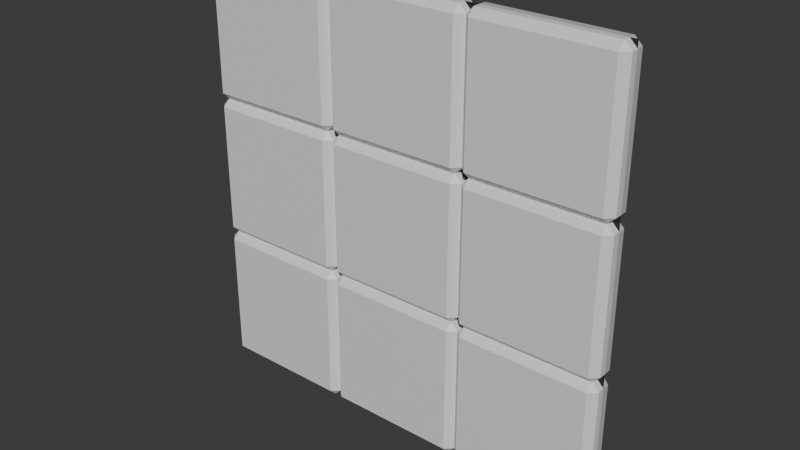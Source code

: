 # Source: Wall3.blend  (saved by Blender 4.0.36; exported with 4.5.12 LTS)
import bpy
from mathutils import Matrix  # noqa: F401  (used for matrix-valued properties, if any)

bpy.ops.wm.read_factory_settings(use_empty=True)
scene = bpy.context.scene
scene.name = 'Scene'

# ---- collections
col_collection = bpy.data.collections.new('Collection'); scene.collection.children.link(col_collection)

# ---- materials (node trees are filled in below, after node groups)
mat_front_panels = bpy.data.materials.new('Front Panels')
mat_front_panels.alpha_threshold = 0.0
mat_front_panels.use_transparent_shadow = False
mat_front_panels.roughness = 0.5
mat_front_panels.line_color = (0.0, 0.0, 0.0, 1.0)
mat_mortar = bpy.data.materials.new('Mortar')
mat_mortar.use_transparent_shadow = False
mat_back_panels = bpy.data.materials.new('Back Panels')
mat_back_panels.use_transparent_shadow = False

# ---- material node trees
mat_front_panels.use_nodes = True; mat_front_panels.node_tree.nodes.clear()
_N = mat_front_panels.node_tree.nodes; _L = mat_front_panels.node_tree.links
n0 = _N.new('ShaderNodeOutputMaterial'); n0.name = 'Material Output'; n0.location = (300, 300)
n1 = _N.new('ShaderNodeBsdfPrincipled'); n1.name = 'Principled BSDF'; n1.location = (10, 300)
n1.inputs[0].default_value = (0.5314, 0.5314, 0.5314, 1.0)
n1.inputs[3].default_value = 1.45
_L.new(n1.outputs[0], n0.inputs[0])
n0.is_active_output = True
mat_mortar.use_nodes = True; mat_mortar.node_tree.nodes.clear()
_N = mat_mortar.node_tree.nodes; _L = mat_mortar.node_tree.links
n0 = _N.new('ShaderNodeBsdfPrincipled'); n0.name = 'Principled BSDF'; n0.location = (10, 300)
n0.inputs[0].default_value = (0.0204, 0.0204, 0.0204, 1.0)
n0.inputs[3].default_value = 1.45
n1 = _N.new('ShaderNodeOutputMaterial'); n1.name = 'Material Output'; n1.location = (300, 300)
_L.new(n0.outputs[0], n1.inputs[0])
n1.is_active_output = True
mat_back_panels.use_nodes = True; mat_back_panels.node_tree.nodes.clear()
_N = mat_back_panels.node_tree.nodes; _L = mat_back_panels.node_tree.links
n0 = _N.new('ShaderNodeBsdfPrincipled'); n0.name = 'Principled BSDF'; n0.location = (10, 300)
n0.inputs[3].default_value = 1.45
n1 = _N.new('ShaderNodeOutputMaterial'); n1.name = 'Material Output'; n1.location = (300, 300)
_L.new(n0.outputs[0], n1.inputs[0])
n1.is_active_output = True

# ---- world
world_world = bpy.data.worlds.new('World'); scene.world = world_world
world_world.use_nodes = True; world_world.node_tree.nodes.clear()
_N = world_world.node_tree.nodes; _L = world_world.node_tree.links
n0 = _N.new('ShaderNodeOutputWorld'); n0.name = 'World Output'; n0.location = (300, 300)
n1 = _N.new('ShaderNodeBackground'); n1.name = 'Background'; n1.location = (10, 300)
n1.inputs[0].default_value = (0.05088, 0.05088, 0.05088, 1.0)
_L.new(n1.outputs[0], n0.inputs[0])
n0.is_active_output = True
world_world.color = (0.05088, 0.05088, 0.05088)
world_world.use_sun_shadow = False
world_world.sun_shadow_jitter_overblur = 0.0

# ---- meshes
me_9panelwall = bpy.data.meshes.new('9PanelWall')
me_9panelwall.from_pydata([(0.95, 3.0, -0.05), (0.95, 3.0, 0.05), (0.95, -1.192e-07, 0.05), (0.05, 3.0, -0.05), (0.05, -1.192e-07, -0.05), (0.05, -1.192e-07, 0.05), (0.05, 3.0, 0.05), (0.95, -1.192e-07, -0.05), (0.95, 2.0, -0.05), (0.05, 2.0, -0.05), (0.05, 2.0, 0.05), (0.95, 2.0, 0.05), (0.05, 1.0, -0.05), (0.95, 1.0, 0.05), (0.95, 1.0, -0.05), (0.05, 1.0, 0.05), (2.98e-08, 2.95, 0.05), (1.0, 2.95, -0.05), (1.0, 2.95, 0.05), (2.98e-08, 2.95, -0.05), (0.05, 2.95, -0.1), (0.05, 2.95, 0.1), (0.95, 2.95, 0.1), (0.95, 2.95, -0.1), (1.0, 2.05, -0.05), (1.0, 2.05, 0.05), (2.98e-08, 2.05, -0.05), (0.05, 2.05, -0.1), (0.05, 2.05, 0.1), (0.95, 2.05, 0.1), (0.95, 2.05, -0.1), (2.98e-08, 2.05, 0.05), (2.98e-08, 1.95, 0.05), (1.0, 1.95, -0.05), (1.0, 1.95, 0.05), (2.98e-08, 1.95, -0.05), (0.05, 1.95, -0.1), (0.05, 1.95, 0.1), (0.95, 1.95, 0.1), (0.95, 1.95, -0.1), (1.0, 1.05, -0.05), (1.0, 1.05, 0.05), (2.98e-08, 1.05, -0.05), (0.05, 1.05, -0.1), (0.05, 1.05, 0.1), (0.95, 1.05, 0.1), (0.95, 1.05, -0.1), (2.98e-08, 1.05, 0.05), (1.0, 0.95, 0.05), (2.98e-08, 0.95, -0.05), (0.05, 0.95, -0.1), (0.05, 0.95, 0.1), (0.95, 0.95, 0.1), (0.95, 0.95, -0.1), (2.98e-08, 0.95, 0.05), (2.98e-08, 0.05, -0.05), (0.05, 0.05, -0.1), (0.05, 0.05, 0.1), (0.95, 0.05, 0.1), (0.95, 0.05, -0.1), (2.98e-08, 0.05, 0.05), (1.95, 3.0, -0.05), (1.95, 3.0, 0.05), (1.95, -1.192e-07, 0.05), (1.05, 3.0, -0.05), (1.05, -1.192e-07, -0.05), (1.05, -1.192e-07, 0.05), (1.05, 3.0, 0.05), (1.95, -1.192e-07, -0.05), (1.95, 2.0, -0.05), (1.05, 2.0, -0.05), (1.05, 2.0, 0.05), (1.95, 2.0, 0.05), (1.05, 1.0, -0.05), (1.95, 1.0, 0.05), (1.95, 1.0, -0.05), (1.05, 1.0, 0.05), (2.0, 2.95, -0.05), (1.05, 2.95, -0.1), (1.05, 2.95, 0.1), (1.95, 2.95, 0.1), (1.95, 2.95, -0.1), (1.05, 2.05, -0.1), (1.05, 2.05, 0.1), (1.95, 2.05, 0.1), (1.95, 2.05, -0.1), (2.0, 1.95, 0.05), (1.05, 1.95, -0.1), (1.05, 1.95, 0.1), (1.95, 1.95, 0.1), (1.95, 1.95, -0.1), (2.0, 1.05, -0.05), (1.05, 1.05, -0.1), (1.05, 1.05, 0.1), (1.95, 1.05, 0.1), (1.95, 1.05, -0.1), (2.0, 0.95, 0.05), (1.0, 0.95, -0.05), (1.05, 0.95, -0.1), (1.05, 0.95, 0.1), (1.95, 0.95, 0.1), (1.95, 0.95, -0.1), (2.0, 0.05, -0.05), (1.0, 0.05, -0.05), (1.05, 0.05, -0.1), (1.05, 0.05, 0.1), (1.95, 0.05, 0.1), (1.95, 0.05, -0.1), (1.0, 0.05, 0.05), (2.95, 3.0, -0.05), (2.95, 3.0, 0.05), (2.95, -1.192e-07, 0.05), (2.05, 3.0, -0.05), (2.05, -1.192e-07, -0.05), (2.05, -1.192e-07, 0.05), (2.05, 3.0, 0.05), (2.95, -1.192e-07, -0.05), (2.95, 2.0, -0.05), (2.05, 2.0, -0.05), (2.05, 2.0, 0.05), (2.95, 2.0, 0.05), (2.05, 1.0, -0.05), (2.95, 1.0, 0.05), (2.95, 1.0, -0.05), (2.05, 1.0, 0.05), (2.0, 2.95, 0.05), (3.0, 2.95, -0.05), (3.0, 2.95, 0.05), (2.05, 2.95, -0.1), (2.05, 2.95, 0.1), (2.95, 2.95, 0.1), (2.95, 2.95, -0.1), (3.0, 2.05, -0.05), (3.0, 2.05, 0.05), (2.0, 2.05, -0.05), (2.05, 2.05, -0.1), (2.05, 2.05, 0.1), (2.95, 2.05, 0.1), (2.95, 2.05, -0.1), (2.0, 2.05, 0.05), (3.0, 1.95, -0.05), (3.0, 1.95, 0.05), (2.0, 1.95, -0.05), (2.05, 1.95, -0.1), (2.05, 1.95, 0.1), (2.95, 1.95, 0.1), (2.95, 1.95, -0.1), (3.0, 1.05, -0.05), (3.0, 1.05, 0.05), (2.05, 1.05, -0.1), (2.05, 1.05, 0.1), (2.95, 1.05, 0.1), (2.95, 1.05, -0.1), (2.0, 1.05, 0.05), (3.0, 0.95, -0.05), (3.0, 0.95, 0.05), (2.0, 0.95, -0.05), (2.05, 0.95, -0.1), (2.05, 0.95, 0.1), (2.95, 0.95, 0.1), (2.95, 0.95, -0.1), (3.0, 0.05, -0.05), (3.0, 0.05, 0.05), (2.05, 0.05, -0.1), (2.05, 0.05, 0.1), (2.95, 0.05, 0.1), (2.95, 0.05, -0.1), (2.0, 0.05, 0.05), (0.0, 0.0, 0.0), (3.0, 0.0, 0.0), (0.0, 3.0, -1.796e-07), (3.0, 3.0, -1.796e-07), (0.0, 0.0, 0.0), (3.0, 0.0, 0.0), (0.0, 3.0, -1.796e-07), (3.0, 3.0, -1.796e-07), (0.05, -1.192e-07, -5.96e-08), (0.95, 3.0, -1.788e-07), (0.05, 1.0, -5.96e-08), (1.0, 2.95, -1.788e-07), (2.98e-08, 2.95, -1.788e-07), (2.98e-08, 2.05, -1.788e-07), (1.0, 2.05, -1.788e-07), (2.98e-08, 1.95, -1.788e-07), (1.0, 1.95, -1.788e-07), (1.0, 1.05, -5.96e-08), (2.98e-08, 1.05, -5.96e-08), (2.98e-08, 0.95, -5.96e-08), (2.98e-08, 0.05, -5.96e-08), (0.05, 3.0, -1.788e-07), (0.95, -1.192e-07, -5.96e-08), (0.95, 2.0, -1.788e-07), (0.05, 2.0, -1.788e-07), (0.95, 1.0, -5.96e-08), (1.0, 0.95, -5.96e-08), (1.05, -1.192e-07, -5.96e-08), (1.95, 3.0, -1.788e-07), (1.05, 1.0, -5.96e-08), (1.0, 0.05, -5.96e-08), (1.05, 3.0, -1.788e-07), (1.95, -1.192e-07, -5.96e-08), (1.95, 2.0, -1.788e-07), (1.05, 2.0, -1.788e-07), (1.95, 1.0, -5.96e-08), (2.05, -1.192e-07, -5.96e-08), (2.95, 3.0, -1.788e-07), (2.05, 1.0, -5.96e-08), (3.0, 2.95, -1.788e-07), (2.0, 2.05, -1.788e-07), (3.0, 2.05, -1.788e-07), (3.0, 1.95, -1.788e-07), (3.0, 1.05, -5.96e-08), (3.0, 0.95, -5.96e-08), (3.0, 0.05, -5.96e-08), (2.05, 3.0, -1.788e-07), (2.95, -1.192e-07, -5.96e-08), (2.95, 2.0, -1.788e-07), (2.05, 2.0, -1.788e-07), (2.95, 1.0, -5.96e-08), (2.0, 2.95, -1.788e-07), (2.0, 1.95, -1.788e-07), (2.0, 1.05, -5.96e-08), (2.0, 0.95, -5.96e-08), (2.0, 0.05, -5.96e-08)], [], [(21, 6, 16), (180, 189, 3, 19), (179, 177, 1, 18), (23, 0, 17), (19, 3, 20), (22, 1, 6, 21), (177, 189, 6, 1), (18, 1, 22), (20, 3, 0, 23), (36, 9, 8, 39), (34, 11, 38), (38, 11, 10, 37), (35, 9, 36), (39, 8, 33), (184, 191, 11, 34), (183, 192, 9, 35), (37, 10, 32), (51, 15, 54), (187, 178, 12, 49), (194, 193, 13, 48), (53, 14, 97), (49, 12, 50), (52, 13, 15, 51), (48, 13, 52), (50, 12, 14, 53), (27, 20, 23, 30), (25, 18, 22, 29), (29, 22, 21, 28), (26, 19, 20, 27), (30, 23, 17, 24), (181, 180, 19, 26), (28, 21, 16, 31), (10, 28, 31), (192, 181, 26, 9), (191, 182, 25, 11), (8, 30, 24), (9, 26, 27), (11, 29, 28, 10), (11, 25, 29), (9, 27, 30, 8), (44, 37, 32, 47), (186, 183, 35, 42), (46, 39, 33, 40), (42, 35, 36, 43), (45, 38, 37, 44), (41, 34, 38, 45), (43, 36, 39, 46), (12, 43, 46, 14), (13, 41, 45), (13, 45, 44, 15), (12, 42, 43), (14, 46, 40), (193, 185, 41, 13), (178, 186, 42, 12), (15, 44, 47), (56, 50, 53, 59), (108, 48, 52, 58), (58, 52, 51, 57), (55, 49, 50, 56), (59, 53, 97, 103), (188, 187, 49, 55), (57, 51, 54, 60), (5, 57, 60), (176, 188, 55, 4), (190, 198, 108, 2), (7, 59, 103), (4, 55, 56), (2, 58, 57, 5), (2, 108, 58), (4, 56, 59, 7), (79, 67, 18), (179, 199, 64, 17), (219, 196, 62, 125), (81, 61, 77), (17, 64, 78), (80, 62, 67, 79), (196, 199, 67, 62), (125, 62, 80), (78, 64, 61, 81), (87, 70, 69, 90), (86, 72, 89), (89, 72, 71, 88), (33, 70, 87), (90, 69, 142), (220, 201, 72, 86), (184, 202, 70, 33), (88, 71, 34), (99, 76, 48), (194, 197, 73, 97), (222, 203, 74, 96), (101, 75, 156), (97, 73, 98), (100, 74, 76, 99), (96, 74, 100), (98, 73, 75, 101), (82, 78, 81, 85), (139, 125, 80, 84), (84, 80, 79, 83), (24, 17, 78, 82), (85, 81, 77, 134), (83, 79, 18, 25), (71, 83, 25), (202, 182, 24, 70), (201, 208, 139, 72), (69, 85, 134), (70, 24, 82), (72, 84, 83, 71), (72, 139, 84), (70, 82, 85, 69), (93, 88, 34, 41), (95, 90, 142, 91), (40, 33, 87, 92), (94, 89, 88, 93), (153, 86, 89, 94), (92, 87, 90, 95), (73, 92, 95, 75), (74, 153, 94), (74, 94, 93, 76), (73, 40, 92), (75, 95, 91), (203, 221, 153, 74), (197, 185, 40, 73), (76, 93, 41), (104, 98, 101, 107), (167, 96, 100, 106), (106, 100, 99, 105), (103, 97, 98, 104), (107, 101, 156, 102), (105, 99, 48, 108), (66, 105, 108), (195, 198, 103, 65), (200, 223, 167, 63), (68, 107, 102), (65, 103, 104), (63, 106, 105, 66), (63, 167, 106), (65, 104, 107, 68), (129, 115, 125), (219, 214, 112, 77), (207, 205, 110, 127), (131, 109, 126), (77, 112, 128), (130, 110, 115, 129), (205, 214, 115, 110), (127, 110, 130), (128, 112, 109, 131), (143, 118, 117, 146), (141, 120, 145), (145, 120, 119, 144), (142, 118, 143), (146, 117, 140), (210, 216, 120, 141), (220, 217, 118, 142), (144, 119, 86), (158, 124, 96), (222, 206, 121, 156), (212, 218, 122, 155), (160, 123, 154), (156, 121, 157), (159, 122, 124, 158), (155, 122, 159), (157, 121, 123, 160), (135, 128, 131, 138), (133, 127, 130, 137), (137, 130, 129, 136), (134, 77, 128, 135), (138, 131, 126, 132), (209, 207, 127, 133), (136, 129, 125, 139), (119, 136, 139), (217, 208, 134, 118), (216, 209, 133, 120), (117, 138, 132), (118, 134, 135), (120, 137, 136, 119), (120, 133, 137), (118, 135, 138, 117), (150, 144, 86, 153), (211, 210, 141, 148), (152, 146, 140, 147), (91, 142, 143, 149), (151, 145, 144, 150), (148, 141, 145, 151), (149, 143, 146, 152), (121, 149, 152, 123), (122, 148, 151), (122, 151, 150, 124), (121, 91, 149), (123, 152, 147), (218, 211, 148, 122), (206, 221, 91, 121), (124, 150, 153), (163, 157, 160, 166), (162, 155, 159, 165), (165, 159, 158, 164), (102, 156, 157, 163), (166, 160, 154, 161), (213, 212, 155, 162), (164, 158, 96, 167), (114, 164, 167), (204, 223, 102, 113), (215, 213, 162, 111), (116, 166, 161), (113, 102, 163), (111, 165, 164, 114), (111, 162, 165), (113, 163, 166, 116), (168, 169, 171, 170), (172, 174, 175, 173), (116, 161, 213, 215), (114, 167, 223, 204), (161, 154, 212, 213), (124, 153, 221, 206), (123, 147, 211, 218), (147, 140, 210, 211), (117, 132, 209, 216), (119, 139, 208, 217), (132, 126, 207, 209), (154, 123, 218, 212), (96, 124, 206, 222), (86, 119, 217, 220), (140, 117, 216, 210), (109, 112, 214, 205), (126, 109, 205, 207), (125, 115, 214, 219), (68, 102, 223, 200), (66, 108, 198, 195), (76, 41, 185, 197), (75, 91, 221, 203), (69, 134, 208, 201), (71, 25, 182, 202), (156, 75, 203, 222), (48, 76, 197, 194), (34, 71, 202, 184), (142, 69, 201, 220), (61, 64, 199, 196), (77, 61, 196, 219), (18, 67, 199, 179), (7, 103, 198, 190), (5, 60, 188, 176), (60, 54, 187, 188), (15, 47, 186, 178), (14, 40, 185, 193), (47, 32, 183, 186), (8, 24, 182, 191), (10, 31, 181, 192), (31, 16, 180, 181), (97, 14, 193, 194), (54, 15, 178, 187), (32, 10, 192, 183), (33, 8, 191, 184), (0, 3, 189, 177), (17, 0, 177, 179), (16, 6, 189, 180)])
me_9panelwall.polygons.foreach_set('material_index', [2, 0, 2, 0, 0, 2, 2, 2, 0, 0, 2, 2, 0, 0, 2, 0, 2, 2, 0, 2, 0, 0, 2, 2, 0, 0, 2, 2, 0, 0, 0, 2, 2, 0, 2, 0, 0, 2, 2, 0, 2, 0, 0, 0, 2, 2, 0, 0, 2, 2, 0, 0, 2, 0, 2, 0, 2, 2, 0, 0, 0, 2, 2, 0, 2, 0, 0, 2, 2, 0, 2, 0, 2, 0, 0, 2, 2, 2, 0, 0, 2, 2, 0, 0, 2, 0, 2, 2, 0, 2, 0, 0, 2, 2, 0, 0, 2, 2, 0, 0, 2, 2, 0, 2, 0, 0, 2, 2, 0, 2, 0, 0, 2, 2, 0, 0, 2, 2, 0, 0, 2, 0, 2, 0, 2, 2, 0, 0, 2, 2, 0, 2, 0, 0, 2, 2, 0, 2, 0, 2, 0, 0, 2, 2, 2, 0, 0, 2, 2, 0, 0, 2, 0, 2, 2, 0, 2, 0, 0, 2, 2, 0, 0, 2, 2, 0, 0, 2, 2, 2, 0, 2, 0, 0, 2, 2, 0, 2, 2, 0, 0, 2, 2, 0, 0, 2, 2, 0, 0, 2, 0, 2, 0, 2, 2, 0, 0, 2, 2, 2, 0, 2, 0, 0, 2, 2, 0, 1, 1, 0, 2, 0, 2, 0, 0, 0, 2, 0, 0, 2, 2, 0, 0, 0, 2, 0, 2, 2, 0, 0, 2, 0, 2, 2, 0, 0, 0, 2, 0, 2, 2, 2, 0, 2, 0, 2, 2, 0, 2, 2, 0, 0, 0, 2])
_uv = me_9panelwall.uv_layers.new(name='UVMap')
_uv.uv.foreach_set('vector', [0.5625, 0.875, 0.625, 1.0, 0.5625, 1.0, 0.5625, 0.125, 0.625, 0.125, 0.625, 0.25, 0.5625, 0.25, 0.5625, 0.625, 0.625, 0.625, 0.625, 0.75, 0.5625, 0.75, 0.5625, 0.4375, 0.625, 0.5, 0.5625, 0.5, 0.5625, 0.25, 0.625, 0.375, 0.5625, 0.375, 0.5625, 0.8125, 0.625, 0.8125, 0.625, 0.875, 0.5625, 0.875, 0.6875, 0.625, 0.75, 0.625, 0.75, 0.75, 0.6875, 0.75, 0.5625, 0.75, 0.625, 0.8125, 0.5625, 0.8125, 0.5625, 0.375, 0.625, 0.375, 0.625, 0.4375, 0.5625, 0.4375, 0.4688, 0.375, 0.5, 0.375, 0.5, 0.4375, 0.4688, 0.4375, 0.4688, 0.75, 0.5, 0.8125, 0.4688, 0.8125, 0.4688, 0.8125, 0.5, 0.8125, 0.5, 0.875, 0.4688, 0.875, 0.4688, 0.25, 0.5, 0.375, 0.4688, 0.375, 0.4688, 0.4375, 0.5, 0.5, 0.4688, 0.5, 0.4688, 0.625, 0.5, 0.625, 0.5, 0.75, 0.4688, 0.75, 0.4688, 0.125, 0.5, 0.125, 0.5, 0.25, 0.4688, 0.25, 0.4688, 0.875, 0.5, 1.0, 0.4688, 1.0, 0.4062, 0.875, 0.4375, 1.0, 0.4062, 1.0, 0.4062, 0.125, 0.4375, 0.125, 0.4375, 0.25, 0.4062, 0.25, 0.4062, 0.625, 0.4375, 0.625, 0.4375, 0.75, 0.4062, 0.75, 0.4062, 0.4375, 0.4375, 0.5, 0.4062, 0.5, 0.4062, 0.25, 0.4375, 0.375, 0.4062, 0.375, 0.4062, 0.8125, 0.4375, 0.8125, 0.4375, 0.875, 0.4062, 0.875, 0.4062, 0.75, 0.4375, 0.8125, 0.4062, 0.8125, 0.4062, 0.375, 0.4375, 0.375, 0.4375, 0.4375, 0.4062, 0.4375, 0.5312, 0.375, 0.5625, 0.375, 0.5625, 0.4375, 0.5312, 0.4375, 0.5312, 0.75, 0.5625, 0.75, 0.5625, 0.8125, 0.5312, 0.8125, 0.5312, 0.8125, 0.5625, 0.8125, 0.5625, 0.875, 0.5312, 0.875, 0.5312, 0.25, 0.5625, 0.25, 0.5625, 0.375, 0.5312, 0.375, 0.5312, 0.4375, 0.5625, 0.4375, 0.5625, 0.5, 0.5312, 0.5, 0.5312, 0.125, 0.5625, 0.125, 0.5625, 0.25, 0.5312, 0.25, 0.5312, 0.875, 0.5625, 0.875, 0.5625, 1.0, 0.5312, 1.0, 0.5, 0.875, 0.5312, 0.875, 0.5312, 1.0, 0.5, 0.125, 0.5312, 0.125, 0.5312, 0.25, 0.5, 0.25, 0.5, 0.625, 0.5312, 0.625, 0.5312, 0.75, 0.5, 0.75, 0.5, 0.4375, 0.5312, 0.4375, 0.5312, 0.5, 0.5, 0.25, 0.5312, 0.25, 0.5312, 0.375, 0.5, 0.8125, 0.5312, 0.8125, 0.5312, 0.875, 0.5, 0.875, 0.5, 0.75, 0.5312, 0.75, 0.5312, 0.8125, 0.5, 0.375, 0.5312, 0.375, 0.5312, 0.4375, 0.5, 0.4375, 0.4531, 0.875, 0.4688, 0.875, 0.4688, 1.0, 0.4531, 1.0, 0.4531, 0.125, 0.4688, 0.125, 0.4688, 0.25, 0.4531, 0.25, 0.4531, 0.4375, 0.4688, 0.4375, 0.4688, 0.5, 0.4531, 0.5, 0.4531, 0.25, 0.4688, 0.25, 0.4688, 0.375, 0.4531, 0.375, 0.4531, 0.8125, 0.4688, 0.8125, 0.4688, 0.875, 0.4531, 0.875, 0.4531, 0.75, 0.4688, 0.75, 0.4688, 0.8125, 0.4531, 0.8125, 0.4531, 0.375, 0.4688, 0.375, 0.4688, 0.4375, 0.4531, 0.4375, 0.4375, 0.375, 0.4531, 0.375, 0.4531, 0.4375, 0.4375, 0.4375, 0.4375, 0.75, 0.4531, 0.75, 0.4531, 0.8125, 0.4375, 0.8125, 0.4531, 0.8125, 0.4531, 0.875, 0.4375, 0.875, 0.4375, 0.25, 0.4531, 0.25, 0.4531, 0.375, 0.4375, 0.4375, 0.4531, 0.4375, 0.4531, 0.5, 0.4375, 0.625, 0.4531, 0.625, 0.4531, 0.75, 0.4375, 0.75, 0.4375, 0.125, 0.4531, 0.125, 0.4531, 0.25, 0.4375, 0.25, 0.4375, 0.875, 0.4531, 0.875, 0.4531, 1.0, 0.3906, 0.375, 0.4062, 0.375, 0.4062, 0.4375, 0.3906, 0.4375, 0.3906, 0.75, 0.4062, 0.75, 0.4062, 0.8125, 0.3906, 0.8125, 0.3906, 0.8125, 0.4062, 0.8125, 0.4062, 0.875, 0.3906, 0.875, 0.3906, 0.25, 0.4062, 0.25, 0.4062, 0.375, 0.3906, 0.375, 0.3906, 0.4375, 0.4062, 0.4375, 0.4062, 0.5, 0.3906, 0.5, 0.3906, 0.125, 0.4062, 0.125, 0.4062, 0.25, 0.3906, 0.25, 0.3906, 0.875, 0.4062, 0.875, 0.4062, 1.0, 0.3906, 1.0, 0.375, 0.875, 0.3906, 0.875, 0.3906, 1.0, 0.375, 0.125, 0.3906, 0.125, 0.3906, 0.25, 0.375, 0.25, 0.375, 0.625, 0.3906, 0.625, 0.3906, 0.75, 0.375, 0.75, 0.375, 0.4375, 0.3906, 0.4375, 0.3906, 0.5, 0.375, 0.25, 0.3906, 0.25, 0.3906, 0.375, 0.375, 0.8125, 0.3906, 0.8125, 0.3906, 0.875, 0.375, 0.875, 0.375, 0.75, 0.3906, 0.75, 0.3906, 0.8125, 0.375, 0.375, 0.3906, 0.375, 0.3906, 0.4375, 0.375, 0.4375, 0.5625, 0.875, 0.625, 1.0, 0.5625, 1.0, 0.5625, 0.125, 0.625, 0.125, 0.625, 0.25, 0.5625, 0.25, 0.5625, 0.625, 0.625, 0.625, 0.625, 0.75, 0.5625, 0.75, 0.5625, 0.4375, 0.625, 0.5, 0.5625, 0.5, 0.5625, 0.25, 0.625, 0.375, 0.5625, 0.375, 0.5625, 0.8125, 0.625, 0.8125, 0.625, 0.875, 0.5625, 0.875, 0.6875, 0.625, 0.75, 0.625, 0.75, 0.75, 0.6875, 0.75, 0.5625, 0.75, 0.625, 0.8125, 0.5625, 0.8125, 0.5625, 0.375, 0.625, 0.375, 0.625, 0.4375, 0.5625, 0.4375, 0.4688, 0.375, 0.5, 0.375, 0.5, 0.4375, 0.4688, 0.4375, 0.4688, 0.75, 0.5, 0.8125, 0.4688, 0.8125, 0.4688, 0.8125, 0.5, 0.8125, 0.5, 0.875, 0.4688, 0.875, 0.4688, 0.25, 0.5, 0.375, 0.4688, 0.375, 0.4688, 0.4375, 0.5, 0.5, 0.4688, 0.5, 0.4688, 0.625, 0.5, 0.625, 0.5, 0.75, 0.4688, 0.75, 0.4688, 0.125, 0.5, 0.125, 0.5, 0.25, 0.4688, 0.25, 0.4688, 0.875, 0.5, 1.0, 0.4688, 1.0, 0.4062, 0.875, 0.4375, 1.0, 0.4062, 1.0, 0.4062, 0.125, 0.4375, 0.125, 0.4375, 0.25, 0.4062, 0.25, 0.4062, 0.625, 0.4375, 0.625, 0.4375, 0.75, 0.4062, 0.75, 0.4062, 0.4375, 0.4375, 0.5, 0.4062, 0.5, 0.4062, 0.25, 0.4375, 0.375, 0.4062, 0.375, 0.4062, 0.8125, 0.4375, 0.8125, 0.4375, 0.875, 0.4062, 0.875, 0.4062, 0.75, 0.4375, 0.8125, 0.4062, 0.8125, 0.4062, 0.375, 0.4375, 0.375, 0.4375, 0.4375, 0.4062, 0.4375, 0.5312, 0.375, 0.5625, 0.375, 0.5625, 0.4375, 0.5312, 0.4375, 0.5312, 0.75, 0.5625, 0.75, 0.5625, 0.8125, 0.5312, 0.8125, 0.5312, 0.8125, 0.5625, 0.8125, 0.5625, 0.875, 0.5312, 0.875, 0.5312, 0.25, 0.5625, 0.25, 0.5625, 0.375, 0.5312, 0.375, 0.5312, 0.4375, 0.5625, 0.4375, 0.5625, 0.5, 0.5312, 0.5, 0.5312, 0.875, 0.5625, 0.875, 0.5625, 1.0, 0.5312, 1.0, 0.5, 0.875, 0.5312, 0.875, 0.5312, 1.0, 0.5, 0.125, 0.5312, 0.125, 0.5312, 0.25, 0.5, 0.25, 0.5, 0.625, 0.5312, 0.625, 0.5312, 0.75, 0.5, 0.75, 0.5, 0.4375, 0.5312, 0.4375, 0.5312, 0.5, 0.5, 0.25, 0.5312, 0.25, 0.5312, 0.375, 0.5, 0.8125, 0.5312, 0.8125, 0.5312, 0.875, 0.5, 0.875, 0.5, 0.75, 0.5312, 0.75, 0.5312, 0.8125, 0.5, 0.375, 0.5312, 0.375, 0.5312, 0.4375, 0.5, 0.4375, 0.4531, 0.875, 0.4688, 0.875, 0.4688, 1.0, 0.4531, 1.0, 0.4531, 0.4375, 0.4688, 0.4375, 0.4688, 0.5, 0.4531, 0.5, 0.4531, 0.25, 0.4688, 0.25, 0.4688, 0.375, 0.4531, 0.375, 0.4531, 0.8125, 0.4688, 0.8125, 0.4688, 0.875, 0.4531, 0.875, 0.4531, 0.75, 0.4688, 0.75, 0.4688, 0.8125, 0.4531, 0.8125, 0.4531, 0.375, 0.4688, 0.375, 0.4688, 0.4375, 0.4531, 0.4375, 0.4375, 0.375, 0.4531, 0.375, 0.4531, 0.4375, 0.4375, 0.4375, 0.4375, 0.75, 0.4531, 0.75, 0.4531, 0.8125, 0.4375, 0.8125, 0.4531, 0.8125, 0.4531, 0.875, 0.4375, 0.875, 0.4375, 0.25, 0.4531, 0.25, 0.4531, 0.375, 0.4375, 0.4375, 0.4531, 0.4375, 0.4531, 0.5, 0.4375, 0.625, 0.4531, 0.625, 0.4531, 0.75, 0.4375, 0.75, 0.4375, 0.125, 0.4531, 0.125, 0.4531, 0.25, 0.4375, 0.25, 0.4375, 0.875, 0.4531, 0.875, 0.4531, 1.0, 0.3906, 0.375, 0.4062, 0.375, 0.4062, 0.4375, 0.3906, 0.4375, 0.3906, 0.75, 0.4062, 0.75, 0.4062, 0.8125, 0.3906, 0.8125, 0.3906, 0.8125, 0.4062, 0.8125, 0.4062, 0.875, 0.3906, 0.875, 0.3906, 0.25, 0.4062, 0.25, 0.4062, 0.375, 0.3906, 0.375, 0.3906, 0.4375, 0.4062, 0.4375, 0.4062, 0.5, 0.3906, 0.5, 0.3906, 0.875, 0.4062, 0.875, 0.4062, 1.0, 0.3906, 1.0, 0.375, 0.875, 0.3906, 0.875, 0.3906, 1.0, 0.375, 0.125, 0.3906, 0.125, 0.3906, 0.25, 0.375, 0.25, 0.375, 0.625, 0.3906, 0.625, 0.3906, 0.75, 0.375, 0.75, 0.375, 0.4375, 0.3906, 0.4375, 0.3906, 0.5, 0.375, 0.25, 0.3906, 0.25, 0.3906, 0.375, 0.375, 0.8125, 0.3906, 0.8125, 0.3906, 0.875, 0.375, 0.875, 0.375, 0.75, 0.3906, 0.75, 0.3906, 0.8125, 0.375, 0.375, 0.3906, 0.375, 0.3906, 0.4375, 0.375, 0.4375, 0.5625, 0.875, 0.625, 1.0, 0.5625, 1.0, 0.5625, 0.125, 0.625, 0.125, 0.625, 0.25, 0.5625, 0.25, 0.5625, 0.625, 0.625, 0.625, 0.625, 0.75, 0.5625, 0.75, 0.5625, 0.4375, 0.625, 0.5, 0.5625, 0.5, 0.5625, 0.25, 0.625, 0.375, 0.5625, 0.375, 0.5625, 0.8125, 0.625, 0.8125, 0.625, 0.875, 0.5625, 0.875, 0.6875, 0.625, 0.75, 0.625, 0.75, 0.75, 0.6875, 0.75, 0.5625, 0.75, 0.625, 0.8125, 0.5625, 0.8125, 0.5625, 0.375, 0.625, 0.375, 0.625, 0.4375, 0.5625, 0.4375, 0.4688, 0.375, 0.5, 0.375, 0.5, 0.4375, 0.4688, 0.4375, 0.4688, 0.75, 0.5, 0.8125, 0.4688, 0.8125, 0.4688, 0.8125, 0.5, 0.8125, 0.5, 0.875, 0.4688, 0.875, 0.4688, 0.25, 0.5, 0.375, 0.4688, 0.375, 0.4688, 0.4375, 0.5, 0.5, 0.4688, 0.5, 0.4688, 0.625, 0.5, 0.625, 0.5, 0.75, 0.4688, 0.75, 0.4688, 0.125, 0.5, 0.125, 0.5, 0.25, 0.4688, 0.25, 0.4688, 0.875, 0.5, 1.0, 0.4688, 1.0, 0.4062, 0.875, 0.4375, 1.0, 0.4062, 1.0, 0.4062, 0.125, 0.4375, 0.125, 0.4375, 0.25, 0.4062, 0.25, 0.4062, 0.625, 0.4375, 0.625, 0.4375, 0.75, 0.4062, 0.75, 0.4062, 0.4375, 0.4375, 0.5, 0.4062, 0.5, 0.4062, 0.25, 0.4375, 0.375, 0.4062, 0.375, 0.4062, 0.8125, 0.4375, 0.8125, 0.4375, 0.875, 0.4062, 0.875, 0.4062, 0.75, 0.4375, 0.8125, 0.4062, 0.8125, 0.4062, 0.375, 0.4375, 0.375, 0.4375, 0.4375, 0.4062, 0.4375, 0.5312, 0.375, 0.5625, 0.375, 0.5625, 0.4375, 0.5312, 0.4375, 0.5312, 0.75, 0.5625, 0.75, 0.5625, 0.8125, 0.5312, 0.8125, 0.5312, 0.8125, 0.5625, 0.8125, 0.5625, 0.875, 0.5312, 0.875, 0.5312, 0.25, 0.5625, 0.25, 0.5625, 0.375, 0.5312, 0.375, 0.5312, 0.4375, 0.5625, 0.4375, 0.5625, 0.5, 0.5312, 0.5, 0.5312, 0.625, 0.5625, 0.625, 0.5625, 0.75, 0.5312, 0.75, 0.5312, 0.875, 0.5625, 0.875, 0.5625, 1.0, 0.5312, 1.0, 0.5, 0.875, 0.5312, 0.875, 0.5312, 1.0, 0.5, 0.125, 0.5312, 0.125, 0.5312, 0.25, 0.5, 0.25, 0.5, 0.625, 0.5312, 0.625, 0.5312, 0.75, 0.5, 0.75, 0.5, 0.4375, 0.5312, 0.4375, 0.5312, 0.5, 0.5, 0.25, 0.5312, 0.25, 0.5312, 0.375, 0.5, 0.8125, 0.5312, 0.8125, 0.5312, 0.875, 0.5, 0.875, 0.5, 0.75, 0.5312, 0.75, 0.5312, 0.8125, 0.5, 0.375, 0.5312, 0.375, 0.5312, 0.4375, 0.5, 0.4375, 0.4531, 0.875, 0.4688, 0.875, 0.4688, 1.0, 0.4531, 1.0, 0.4531, 0.625, 0.4688, 0.625, 0.4688, 0.75, 0.4531, 0.75, 0.4531, 0.4375, 0.4688, 0.4375, 0.4688, 0.5, 0.4531, 0.5, 0.4531, 0.25, 0.4688, 0.25, 0.4688, 0.375, 0.4531, 0.375, 0.4531, 0.8125, 0.4688, 0.8125, 0.4688, 0.875, 0.4531, 0.875, 0.4531, 0.75, 0.4688, 0.75, 0.4688, 0.8125, 0.4531, 0.8125, 0.4531, 0.375, 0.4688, 0.375, 0.4688, 0.4375, 0.4531, 0.4375, 0.4375, 0.375, 0.4531, 0.375, 0.4531, 0.4375, 0.4375, 0.4375, 0.4375, 0.75, 0.4531, 0.75, 0.4531, 0.8125, 0.4375, 0.8125, 0.4531, 0.8125, 0.4531, 0.875, 0.4375, 0.875, 0.4375, 0.25, 0.4531, 0.25, 0.4531, 0.375, 0.4375, 0.4375, 0.4531, 0.4375, 0.4531, 0.5, 0.4375, 0.625, 0.4531, 0.625, 0.4531, 0.75, 0.4375, 0.75, 0.4375, 0.125, 0.4531, 0.125, 0.4531, 0.25, 0.4375, 0.25, 0.4375, 0.875, 0.4531, 0.875, 0.4531, 1.0, 0.3906, 0.375, 0.4062, 0.375, 0.4062, 0.4375, 0.3906, 0.4375, 0.3906, 0.75, 0.4062, 0.75, 0.4062, 0.8125, 0.3906, 0.8125, 0.3906, 0.8125, 0.4062, 0.8125, 0.4062, 0.875, 0.3906, 0.875, 0.3906, 0.25, 0.4062, 0.25, 0.4062, 0.375, 0.3906, 0.375, 0.3906, 0.4375, 0.4062, 0.4375, 0.4062, 0.5, 0.3906, 0.5, 0.3906, 0.625, 0.4062, 0.625, 0.4062, 0.75, 0.3906, 0.75, 0.3906, 0.875, 0.4062, 0.875, 0.4062, 1.0, 0.3906, 1.0, 0.375, 0.875, 0.3906, 0.875, 0.3906, 1.0, 0.375, 0.125, 0.3906, 0.125, 0.3906, 0.25, 0.375, 0.25, 0.375, 0.625, 0.3906, 0.625, 0.3906, 0.75, 0.375, 0.75, 0.375, 0.4375, 0.3906, 0.4375, 0.3906, 0.5, 0.375, 0.25, 0.3906, 0.25, 0.3906, 0.375, 0.375, 0.8125, 0.3906, 0.8125, 0.3906, 0.875, 0.375, 0.875, 0.375, 0.75, 0.3906, 0.75, 0.3906, 0.8125, 0.375, 0.375, 0.3906, 0.375, 0.3906, 0.4375, 0.375, 0.4375, 0.0, 0.0, 1.0, 0.0, 1.0, 1.0, 0.0, 1.0, 0.0, 0.0, 0.0, 1.0, 1.0, 1.0, 1.0, 0.0, 0.375, 0.5, 0.3906, 0.5, 0.3906, 0.625, 0.375, 0.625, 0.375, 0.0, 0.3906, 0.0, 0.3906, 0.125, 0.375, 0.125, 0.3906, 0.5, 0.4062, 0.5, 0.4062, 0.625, 0.3906, 0.625, 0.4375, 0.0, 0.4531, 0.0, 0.4531, 0.125, 0.4375, 0.125, 0.4375, 0.5, 0.4531, 0.5, 0.4531, 0.625, 0.4375, 0.625, 0.4531, 0.5, 0.4688, 0.5, 0.4688, 0.625, 0.4531, 0.625, 0.5, 0.5, 0.5312, 0.5, 0.5312, 0.625, 0.5, 0.625, 0.5, 0.0, 0.5312, 0.0, 0.5312, 0.125, 0.5, 0.125, 0.5312, 0.5, 0.5625, 0.5, 0.5625, 0.625, 0.5312, 0.625, 0.4062, 0.5, 0.4375, 0.5, 0.4375, 0.625, 0.4062, 0.625, 0.4062, 0.0, 0.4375, 0.0, 0.4375, 0.125, 0.4062, 0.125, 0.4688, 0.0, 0.5, 0.0, 0.5, 0.125, 0.4688, 0.125, 0.4688, 0.5, 0.5, 0.5, 0.5, 0.625, 0.4688, 0.625, 0.6875, 0.5, 0.75, 0.5, 0.75, 0.625, 0.6875, 0.625, 0.5625, 0.5, 0.625, 0.5, 0.625, 0.625, 0.5625, 0.625, 0.5625, 0.0, 0.625, 0.0, 0.625, 0.125, 0.5625, 0.125, 0.375, 0.5, 0.3906, 0.5, 0.3906, 0.625, 0.375, 0.625, 0.375, 0.0, 0.3906, 0.0, 0.3906, 0.125, 0.375, 0.125, 0.4375, 0.0, 0.4531, 0.0, 0.4531, 0.125, 0.4375, 0.125, 0.4375, 0.5, 0.4531, 0.5, 0.4531, 0.625, 0.4375, 0.625, 0.5, 0.5, 0.5312, 0.5, 0.5312, 0.625, 0.5, 0.625, 0.5, 0.0, 0.5312, 0.0, 0.5312, 0.125, 0.5, 0.125, 0.4062, 0.5, 0.4375, 0.5, 0.4375, 0.625, 0.4062, 0.625, 0.4062, 0.0, 0.4375, 0.0, 0.4375, 0.125, 0.4062, 0.125, 0.4688, 0.0, 0.5, 0.0, 0.5, 0.125, 0.4688, 0.125, 0.4688, 0.5, 0.5, 0.5, 0.5, 0.625, 0.4688, 0.625, 0.6875, 0.5, 0.75, 0.5, 0.75, 0.625, 0.6875, 0.625, 0.5625, 0.5, 0.625, 0.5, 0.625, 0.625, 0.5625, 0.625, 0.5625, 0.0, 0.625, 0.0, 0.625, 0.125, 0.5625, 0.125, 0.375, 0.5, 0.3906, 0.5, 0.3906, 0.625, 0.375, 0.625, 0.375, 0.0, 0.3906, 0.0, 0.3906, 0.125, 0.375, 0.125, 0.3906, 0.0, 0.4062, 0.0, 0.4062, 0.125, 0.3906, 0.125, 0.4375, 0.0, 0.4531, 0.0, 0.4531, 0.125, 0.4375, 0.125, 0.4375, 0.5, 0.4531, 0.5, 0.4531, 0.625, 0.4375, 0.625, 0.4531, 0.0, 0.4688, 0.0, 0.4688, 0.125, 0.4531, 0.125, 0.5, 0.5, 0.5312, 0.5, 0.5312, 0.625, 0.5, 0.625, 0.5, 0.0, 0.5312, 0.0, 0.5312, 0.125, 0.5, 0.125, 0.5312, 0.0, 0.5625, 0.0, 0.5625, 0.125, 0.5312, 0.125, 0.4062, 0.5, 0.4375, 0.5, 0.4375, 0.625, 0.4062, 0.625, 0.4062, 0.0, 0.4375, 0.0, 0.4375, 0.125, 0.4062, 0.125, 0.4688, 0.0, 0.5, 0.0, 0.5, 0.125, 0.4688, 0.125, 0.4688, 0.5, 0.5, 0.5, 0.5, 0.625, 0.4688, 0.625, 0.6875, 0.5, 0.75, 0.5, 0.75, 0.625, 0.6875, 0.625, 0.5625, 0.5, 0.625, 0.5, 0.625, 0.625, 0.5625, 0.625, 0.5625, 0.0, 0.625, 0.0, 0.625, 0.125, 0.5625, 0.125])
me_9panelwall.materials.append(mat_front_panels)
me_9panelwall.materials.append(mat_mortar)
me_9panelwall.materials.append(mat_back_panels)
me_9panelwall.update()

# ---- objects
ob_wall = bpy.data.objects.new('Wall', me_9panelwall)

# ---- transforms, parenting, visibility, modifiers, constraints
ob_wall.location = (0.0, 0.0, 0.0)
ob_wall.rotation_euler = (1.571, 0.0, 0.0)

# ---- collection membership
col_collection.objects.link(ob_wall)

# ---- scene / render settings (as saved in the file)
scene.frame_start = 1; scene.frame_end = 250; scene.frame_set(1)
scene.render.engine = 'BLENDER_EEVEE_NEXT'
scene.cycles.sampling_pattern = 'TABULATED_SOBOL'
bpy.context.view_layer.update()

# ---- added for rendering (the .blend has no active camera and no usable light): camera, sun
cam_auto = bpy.data.cameras.new('AutoCamera')
cam_auto.lens = 50.0
cam_auto.sensor_width = 36.0
cam_auto.clip_end = 1000.0
ob_auto_camera = bpy.data.objects.new('AutoCamera', cam_auto)
scene.collection.objects.link(ob_auto_camera)
ob_auto_camera.location = (5.42975, -4.71571, 4.6438)
ob_auto_camera.rotation_euler = (1.09748, -7.21219e-08, 0.694738)
scene.camera = ob_auto_camera
light_auto_sun = bpy.data.lights.new('AutoSun', 'SUN')
light_auto_sun.energy = 3.0
light_auto_sun.angle = 0.0523599
ob_auto_sun = bpy.data.objects.new('AutoSun', light_auto_sun)
scene.collection.objects.link(ob_auto_sun)
ob_auto_sun.rotation_euler = (0.872665, 0.174533, 0.523599)
bpy.context.view_layer.update()
